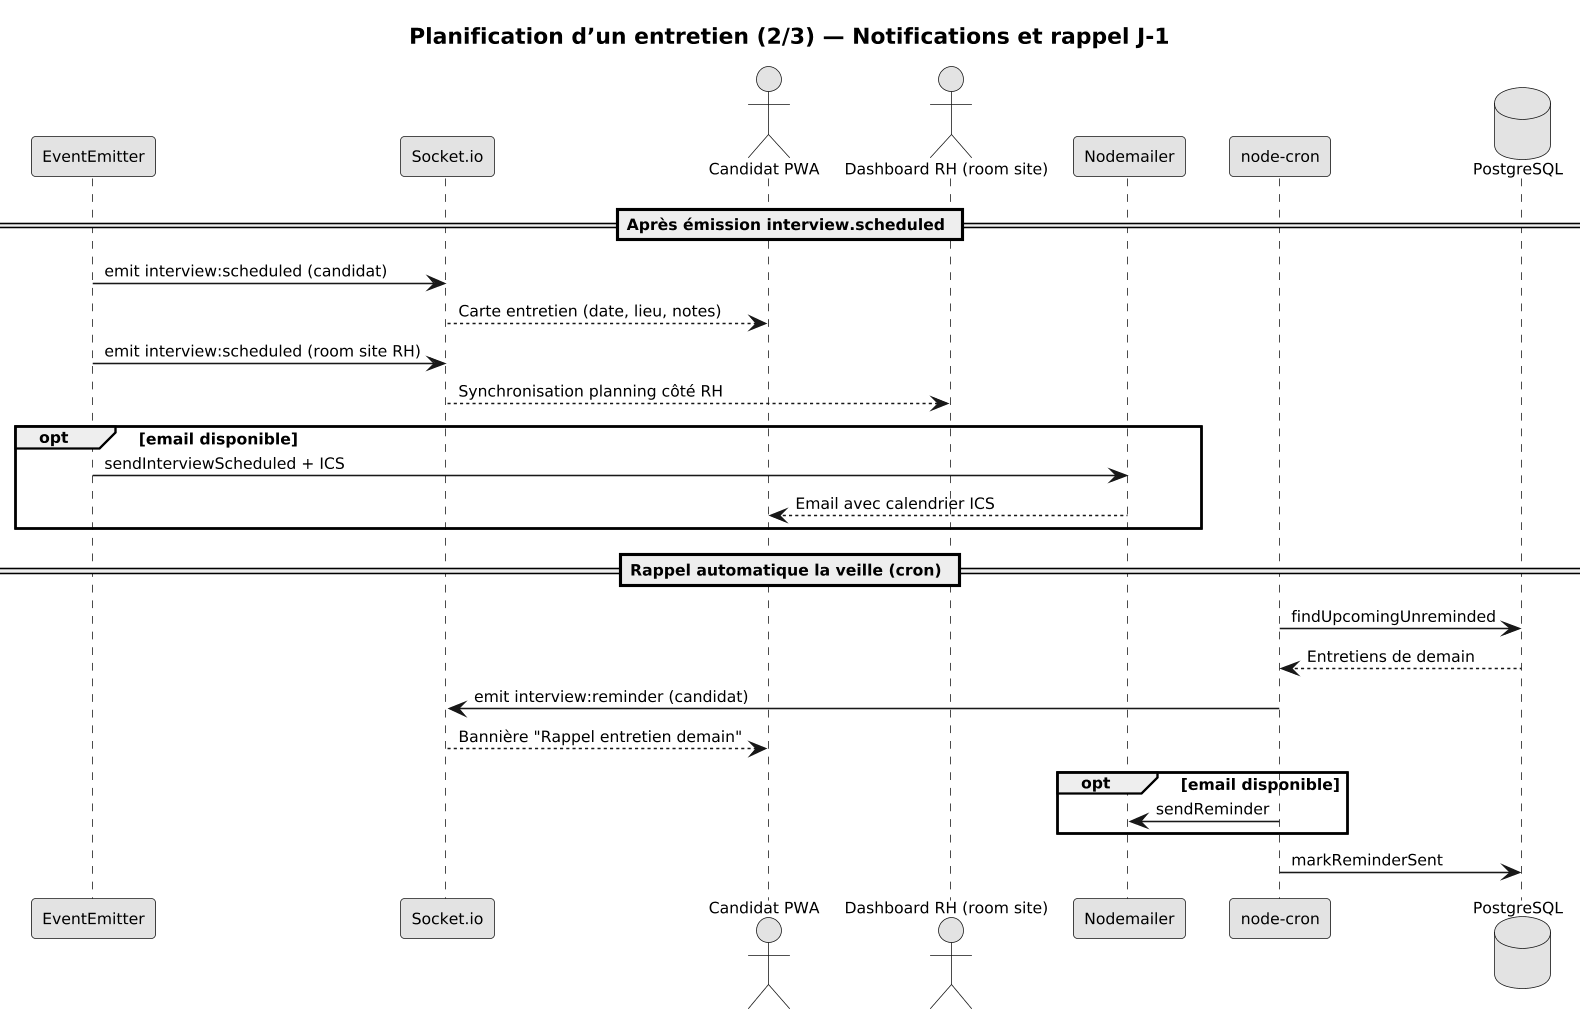

The diagram above was rendered by PlantUML. Its source (embedded in the PNG):
@startuml
skinparam dpi 150
skinparam monochrome true
skinparam shadowing false
skinparam defaultFontSize 10

title **Planification d’un entretien (2/3) — Notifications et rappel J-1**

participant "EventEmitter" as Emitter
participant "Socket.io" as Socket
actor "Candidat PWA" as PWA
actor "Dashboard RH (room site)" as HRSite
participant "Nodemailer" as Email
participant "node-cron" as Cron
database "PostgreSQL" as DB

== Après émission interview.scheduled ==

Emitter -> Socket : emit interview:scheduled (candidat)
Socket --> PWA : Carte entretien (date, lieu, notes)

Emitter -> Socket : emit interview:scheduled (room site RH)
Socket --> HRSite : Synchronisation planning côté RH

opt email disponible
    Emitter -> Email : sendInterviewScheduled + ICS
    Email --> PWA : Email avec calendrier ICS
end

== Rappel automatique la veille (cron) ==

Cron -> DB : findUpcomingUnreminded
DB --> Cron : Entretiens de demain
Cron -> Socket : emit interview:reminder (candidat)
Socket --> PWA : Bannière "Rappel entretien demain"

opt email disponible
    Cron -> Email : sendReminder
end

Cron -> DB : markReminderSent
@enduml